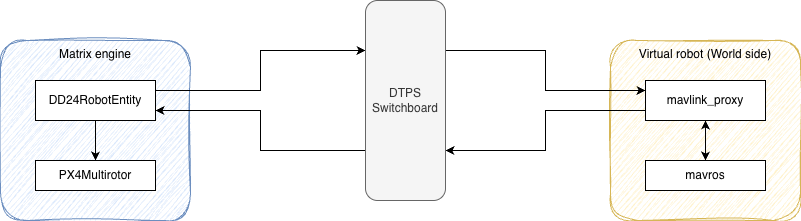

The diagram above was exported from draw.io. Its source (the exported page's mxGraphModel, read from the mxfile embedded in the PNG):
<mxGraphModel dx="1185" dy="644" grid="1" gridSize="10" guides="1" tooltips="1" connect="1" arrows="1" fold="1" page="1" pageScale="1" pageWidth="850" pageHeight="1100" math="0" shadow="0">
  <root>
    <mxCell id="0" />
    <mxCell id="1" parent="0" />
    <mxCell id="dYVKiaD30uJZOjU_wD9E-2" parent="1" style="rounded=1;whiteSpace=wrap;html=1;fillColor=#dae8fc;strokeColor=#6c8ebf;glass=0;sketch=1;curveFitting=1;jiggle=2;align=center;verticalAlign=top;" value="Matrix engine" vertex="1">
      <mxGeometry height="180" width="190" x="20" y="160" as="geometry" />
    </mxCell>
    <mxCell id="dYVKiaD30uJZOjU_wD9E-4" edge="1" parent="1" source="dYVKiaD30uJZOjU_wD9E-1" style="edgeStyle=orthogonalEdgeStyle;rounded=0;orthogonalLoop=1;jettySize=auto;html=1;" target="dYVKiaD30uJZOjU_wD9E-3" value="">
      <mxGeometry relative="1" as="geometry" />
    </mxCell>
    <mxCell id="dYVKiaD30uJZOjU_wD9E-10" edge="1" parent="1" source="dYVKiaD30uJZOjU_wD9E-1" style="edgeStyle=orthogonalEdgeStyle;rounded=0;orthogonalLoop=1;jettySize=auto;html=1;exitX=1;exitY=0.25;exitDx=0;exitDy=0;entryX=0;entryY=0.25;entryDx=0;entryDy=0;" target="dYVKiaD30uJZOjU_wD9E-9">
      <mxGeometry relative="1" as="geometry" />
    </mxCell>
    <mxCell id="dYVKiaD30uJZOjU_wD9E-1" parent="1" style="rounded=0;whiteSpace=wrap;html=1;" value="DD24RobotEntity" vertex="1">
      <mxGeometry height="40" width="120" x="55" y="200" as="geometry" />
    </mxCell>
    <mxCell id="dYVKiaD30uJZOjU_wD9E-3" parent="1" style="whiteSpace=wrap;html=1;rounded=0;" value="PX4Multirotor" vertex="1">
      <mxGeometry height="30" width="120" x="55" y="280" as="geometry" />
    </mxCell>
    <mxCell id="dYVKiaD30uJZOjU_wD9E-5" parent="1" style="rounded=1;whiteSpace=wrap;html=1;fillColor=#fff2cc;strokeColor=#d6b656;glass=0;sketch=1;curveFitting=1;jiggle=2;align=center;verticalAlign=top;" value="Virtual robot (World side)" vertex="1">
      <mxGeometry height="180" width="190" x="630" y="160" as="geometry" />
    </mxCell>
    <mxCell id="dYVKiaD30uJZOjU_wD9E-8" edge="1" parent="1" source="dYVKiaD30uJZOjU_wD9E-6" style="edgeStyle=orthogonalEdgeStyle;rounded=0;orthogonalLoop=1;jettySize=auto;html=1;startArrow=classic;startFill=1;" target="dYVKiaD30uJZOjU_wD9E-7" value="">
      <mxGeometry relative="1" as="geometry" />
    </mxCell>
    <mxCell id="dYVKiaD30uJZOjU_wD9E-14" edge="1" parent="1" source="dYVKiaD30uJZOjU_wD9E-6" style="edgeStyle=orthogonalEdgeStyle;rounded=0;orthogonalLoop=1;jettySize=auto;html=1;exitX=0;exitY=0.75;exitDx=0;exitDy=0;entryX=1;entryY=0.75;entryDx=0;entryDy=0;" target="dYVKiaD30uJZOjU_wD9E-9">
      <mxGeometry relative="1" as="geometry" />
    </mxCell>
    <mxCell id="dYVKiaD30uJZOjU_wD9E-6" parent="1" style="rounded=0;whiteSpace=wrap;html=1;" value="mavlink_proxy" vertex="1">
      <mxGeometry height="40" width="120" x="665" y="200" as="geometry" />
    </mxCell>
    <mxCell id="dYVKiaD30uJZOjU_wD9E-7" parent="1" style="rounded=0;whiteSpace=wrap;html=1;" value="mavros" vertex="1">
      <mxGeometry height="30" width="120" x="665" y="280" as="geometry" />
    </mxCell>
    <mxCell id="dYVKiaD30uJZOjU_wD9E-12" edge="1" parent="1" source="dYVKiaD30uJZOjU_wD9E-9" style="edgeStyle=orthogonalEdgeStyle;rounded=0;orthogonalLoop=1;jettySize=auto;html=1;exitX=0;exitY=0.75;exitDx=0;exitDy=0;entryX=1;entryY=0.75;entryDx=0;entryDy=0;" target="dYVKiaD30uJZOjU_wD9E-1">
      <mxGeometry relative="1" as="geometry" />
    </mxCell>
    <mxCell id="dYVKiaD30uJZOjU_wD9E-13" edge="1" parent="1" source="dYVKiaD30uJZOjU_wD9E-9" style="edgeStyle=orthogonalEdgeStyle;rounded=0;orthogonalLoop=1;jettySize=auto;html=1;exitX=1;exitY=0.25;exitDx=0;exitDy=0;entryX=0;entryY=0.25;entryDx=0;entryDy=0;" target="dYVKiaD30uJZOjU_wD9E-6">
      <mxGeometry relative="1" as="geometry" />
    </mxCell>
    <mxCell id="dYVKiaD30uJZOjU_wD9E-9" parent="1" style="rounded=1;whiteSpace=wrap;html=1;fillColor=#f5f5f5;strokeColor=#666666;fontColor=#333333;" value="DTPS Switchboard" vertex="1">
      <mxGeometry height="200" width="80" x="385" y="120" as="geometry" />
    </mxCell>
  </root>
</mxGraphModel>